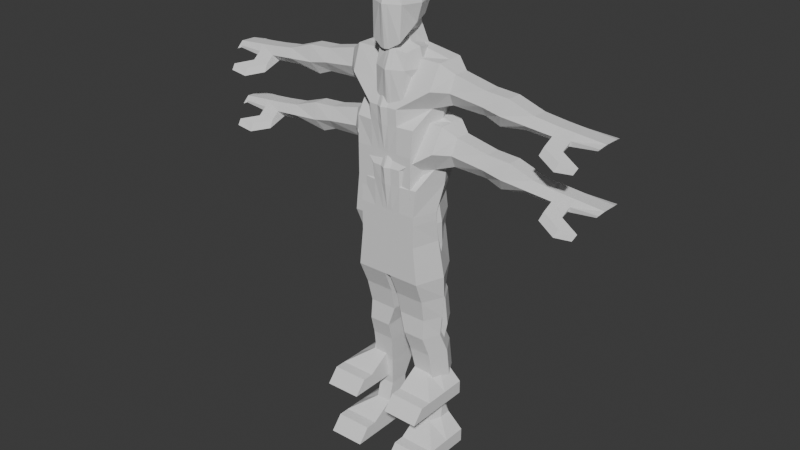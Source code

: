# Source: human_body.blend  (saved by Blender 4.1.24; exported with 4.5.12 LTS)
import bpy
from mathutils import Matrix  # noqa: F401  (used for matrix-valued properties, if any)

bpy.ops.wm.read_factory_settings(use_empty=True)
scene = bpy.context.scene
scene.name = 'Scene'

# ---- collections
col_collection = bpy.data.collections.new('Collection'); scene.collection.children.link(col_collection)

# ---- world
world_world = bpy.data.worlds.new('World'); scene.world = world_world
world_world.use_nodes = True; world_world.node_tree.nodes.clear()
_N = world_world.node_tree.nodes; _L = world_world.node_tree.links
n0 = _N.new('ShaderNodeOutputWorld'); n0.name = 'World Output'; n0.location = (300, 300)
n1 = _N.new('ShaderNodeBackground'); n1.name = 'Background'; n1.location = (10, 300)
n1.inputs[0].default_value = (0.05088, 0.05088, 0.05088, 1.0)
_L.new(n1.outputs[0], n0.inputs[0])
n0.is_active_output = True
world_world.color = (0.05088, 0.05088, 0.05088)
world_world.use_sun_shadow = False
world_world.sun_shadow_jitter_overblur = 0.0

# ---- meshes
me_cube_004 = bpy.data.meshes.new('Cube.004')
me_cube_004.from_pydata([(0.03941, 0.0, 0.5405), (0.06068, 0.0, 0.8224), (-0.2435, 0.0, 0.3862), (-0.2124, 0.0, 0.8224), (-0.07586, 0.0, 0.8603), (-0.2689, 0.0, 0.6859), (0.1172, 0.0, 0.6859), (0.06068, 0.0, 0.5494), (-0.2237, 0.0, 0.3988), (-0.2022, 0.09168, 0.4395), (-0.1873, 0.1115, 0.7974), (0.01816, 0.09402, 0.5619), (0.03562, 0.1115, 0.7974), (0.06068, 0.1365, 0.6859), (-0.07364, 0.1141, 0.5427), (-0.07586, 0.1365, 0.8224), (-0.2124, 0.1194, 0.6859), (-0.07586, 0.1775, 0.6859), (0.05375, 0.0308, 0.8155), (-0.2176, 0.02341, 0.3986), (0.03284, 0.02809, 0.5474), (-0.2055, 0.0308, 0.8155), (-0.07586, 0.03773, 0.8499), (-0.2533, 0.033, 0.6859), (0.1016, 0.03773, 0.6859), (-0.07586, 0.1365, 0.5494), (0.03562, 0.1115, 0.5744), (-0.2365, 0.0308, 0.3877), (-0.2184, 0.1115, 0.4361), (0.05375, 0.0308, 0.5563), (0.1641, 0.1934, -0.5537), (-0.05034, 0.434, 0.2559), (-0.2511, 0.2271, -0.5537), (0.06944, 0.434, 0.2512), (-0.2511, -2.043e-08, -0.3225), (-0.09701, -2.043e-08, 0.3225), (0.1146, -2.043e-08, -0.3225), (0.09242, -2.043e-08, 0.3729), (-0.03419, 0.4077, 0.03622), (0.07474, 0.4077, 0.03622), (0.1983, -2.043e-08, -1.538e-07), (-0.2885, -2.043e-08, -1.538e-07), (0.1146, 0.1934, -0.3225), (-0.2511, 0.2271, -0.3225), (0.09242, 0.03653, 0.3729), (0.1641, -2.043e-08, -0.5537), (-0.2511, -2.043e-08, -0.5537), (-0.2511, 0.03877, -0.3225), (-0.2511, -2.043e-08, -0.8376), (0.1862, -2.043e-08, -0.8376), (0.1862, 0.2156, -0.8376), (-0.2511, 0.2577, -0.8376), (0.1146, 0.03877, -0.3225), (-0.09701, 0.04614, 0.3225), (-0.2382, 0.237, -0.1259), (0.2106, 0.2019, -0.1259), (0.1656, -2.043e-08, -0.1259), (-0.2739, -2.043e-08, -0.1259), (0.1146, 0.1934, -0.3858), (0.1146, -2.043e-08, -0.3858), (-0.2511, -2.043e-08, -0.3858), (-0.2511, 0.2271, -0.3858), (0.2189, 0.04156, -1.538e-07), (-0.2679, 0.04156, -1.538e-07), (0.1862, 0.02225, -0.8376), (-0.2511, 0.02225, -0.8376), (0.1641, 0.03877, -0.5537), (-0.2511, 0.03877, -0.5537), (-0.2613, 0.04047, -0.1259), (0.1782, 0.04047, -0.1259), (-0.2511, 0.03877, -0.3858), (0.1146, 0.03877, -0.3858), (0.1146, 0.2036, -1.184), (-0.1429, 0.2414, -1.184), (0.1146, 0.02959, -1.184), (-0.1429, 0.02959, -1.184), (-0.1796, 0.2516, -1.011), (-0.1796, 0.02592, -1.011), (0.155, 0.02592, -1.011), (0.155, 0.2113, -1.011), (0.188, 0.2316, -1.492), (-0.1007, 0.2627, -1.492), (0.188, 0.0883, -1.492), (-0.1007, 0.0883, -1.492), (0.1201, 0.07546, -1.338), (0.1201, 0.2142, -1.338), (-0.1539, 0.2443, -1.338), (-0.1539, 0.07546, -1.338), (0.1146, 0.2344, -1.947), (-0.0383, 0.2554, -1.947), (0.1146, 0.1378, -1.947), (-0.0383, 0.1378, -1.947), (-0.06215, 0.1167, -1.719), (0.2045, 0.1167, -1.719), (0.2045, 0.2446, -1.719), (-0.06215, 0.2724, -1.719), (0.1146, 0.2935, -2.095), (-0.07683, 0.2554, -2.095), (0.1146, 0.1378, -2.095), (-0.07683, 0.1378, -2.095), (0.1146, 0.4182, -2.31), (-0.2511, 0.4182, -2.31), (0.1146, 0.1378, -2.306), (-0.2511, 0.1378, -2.306), (-0.2511, 0.1378, -2.201), (0.1146, 0.1378, -2.201), (0.1146, 0.4182, -2.205), (-0.2511, 0.4182, -2.205), (-0.4272, 0.4182, -2.31), (-0.4272, 0.1378, -2.306), (-0.3373, 0.1378, -2.201), (-0.3373, 0.4182, -2.205), (-0.06215, 0.1167, -1.719), (-0.06215, 0.3228, -1.719), (-0.09701, 0.3427, 0.3225), (0.1146, 0.3427, 0.3225), (-0.09539, 0.2837, -1.538e-07), (0.08055, 0.2758, -1.538e-07), (-0.05068, 0.6757, 0.2038), (0.0691, 0.6757, 0.1991), (-0.03453, 0.6705, 0.02906), (0.0744, 0.6705, 0.02906), (-0.05074, 0.851, 0.1922), (0.06903, 0.851, 0.1875), (-0.0346, 0.7824, -0.01421), (0.07433, 0.7824, -0.01421), (-0.05146, 1.045, 0.1268), (0.06831, 1.045, 0.1221), (-0.03532, 0.9821, 0.01281), (0.07361, 0.9821, 0.01281), (-0.05233, 1.216, 0.106), (0.06745, 1.216, 0.1013), (-0.03218, 1.19, -0.002675), (0.01259, 1.149, 0.00035), (-0.08928, 1.322, 0.01444), (0.1039, 1.322, 0.01444), (-0.05269, 1.349, 0.09459), (0.06709, 1.349, 0.0899), (-0.05324, 1.557, 0.07683), (0.06653, 1.557, 0.07214), (-0.09492, 1.527, 0.04106), (0.102, 1.527, 0.04106), (-0.05324, 1.557, 0.07683), (0.06653, 1.557, 0.07214), (-0.1319, 1.527, 0.04106), (0.1757, 1.527, 0.04106), (-0.18, 0.3242, 0.1467), (0.1914, 0.3242, 0.1467), (0.1602, -2.043e-08, 0.1467), (-0.2014, -2.043e-08, 0.1467), (0.1715, 0.04364, 0.1467), (-0.1902, 0.04364, 0.1467), (-0.09324, 0.4197, 0.1361), (0.1289, 0.4197, 0.134), (-0.09358, 0.6729, 0.1085), (0.1286, 0.6729, 0.1064), (-0.09365, 0.8136, 0.07966), (0.1285, 0.8136, 0.07752), (-0.09437, 1.011, 0.06464), (0.1278, 1.011, 0.0625), (-0.08944, 1.202, 0.04675), (0.1274, 1.11, 0.05318), (-0.09615, 1.541, 0.05732), (0.126, 1.541, 0.05519), (-0.09615, 1.541, 0.05732), (0.126, 1.541, 0.05519), (-0.0898, 1.334, 0.05088), (0.1266, 1.334, 0.04875), (-0.1586, 1.193, -0.0005087), (-0.1944, 1.181, -0.04993), (-0.1948, 1.313, -0.03282), (-0.159, 1.326, 0.00363), (-0.2194, 1.341, -0.04569), (-0.2552, 1.329, -0.09511), (-0.2556, 1.462, -0.078), (-0.2198, 1.474, -0.04155), (-0.09701, 0.1252, 0.3225), (0.1146, 0.1052, -0.3225), (-0.2629, 0.1128, -1.538e-07), (0.1862, 0.1053, -0.8376), (-0.2511, 0.1053, -0.8376), (0.2287, 0.1128, -1.538e-07), (0.09242, 0.09915, 0.3729), (-0.2511, 0.1052, -0.3225), (0.1641, 0.1052, -0.5537), (-0.2532, 0.1098, -0.1259), (0.1146, 0.1052, -0.3858), (-0.2511, 0.1052, -0.5537), (0.1921, 0.1098, -0.1259), (-0.2511, 0.1052, -0.3858), (0.1146, 0.1044, -1.184), (-0.1429, 0.1044, -1.184), (0.155, 0.1056, -1.011), (-0.1796, 0.1056, -1.011), (0.188, 0.1499, -1.492), (-0.1007, 0.1499, -1.492), (-0.1539, 0.1351, -1.338), (0.1201, 0.1351, -1.338), (0.1146, 0.1793, -1.947), (-0.0383, 0.1793, -1.947), (-0.06215, 0.1717, -1.719), (0.2045, 0.1717, -1.719), (0.1146, 0.1793, -2.095), (-0.07683, 0.1793, -2.095), (0.1146, 0.2126, -2.307), (-0.2511, 0.2126, -2.307), (-0.2511, 0.2126, -2.202), (0.1146, 0.2126, -2.202), (-0.4272, 0.2126, -2.307), (-0.3373, 0.2126, -2.202), (0.1768, 0.1185, 0.1467), (-0.1875, 0.1185, 0.1467), (0.0605, 0.00876, 0.4991), (0.0605, -2.043e-08, 0.4991), (-0.07573, -2.043e-08, 0.4766), (0.0605, 0.07138, 0.4991), (-0.07573, 0.00876, 0.4766), (-0.07573, 0.07138, 0.4766), (-0.06824, 0.288, -0.3225), (0.008806, 0.3427, 0.3225), (-0.04348, 0.288, -0.5537), (0.003086, 0.3088, -1.538e-07), (-0.03247, 0.3338, -0.8376), (-0.03247, -2.043e-08, -0.8376), (-0.0001396, 0.3006, -0.1259), (-0.06824, 0.288, -0.3858), (-0.03247, 0.02225, -0.8376), (-0.01413, 0.31, -1.184), (-0.01413, 0.02959, -1.184), (-0.01229, 0.3247, -1.011), (-0.01229, 0.02592, -1.011), (0.04366, 0.3192, -1.492), (0.04366, 0.0883, -1.492), (-0.01688, 0.07546, -1.338), (-0.01688, 0.299, -1.338), (0.03816, 0.2935, -1.947), (0.03816, 0.1378, -1.947), (0.07118, 0.3228, -1.719), (0.07118, 0.1167, -1.719), (0.0189, 0.2935, -2.095), (0.0189, 0.1378, -2.095), (-0.06824, 0.4182, -2.31), (-0.06824, 0.1378, -2.306), (-0.06824, 0.4182, -2.205), (-0.06824, 0.1378, -2.201), (0.009552, 0.434, 0.2535), (0.02478, 0.4077, 0.03622), (0.009212, 0.6757, 0.2014), (0.02444, 0.6705, 0.02906), (0.009143, 0.851, 0.1899), (0.02437, 0.7824, -0.01421), (0.008424, 1.045, 0.1244), (0.02365, 0.9821, 0.01281), (0.007558, 1.216, 0.1037), (0.02568, 1.19, -0.002675), (0.006645, 1.557, 0.07448), (0.02187, 1.527, 0.04106), (0.006645, 1.557, 0.07448), (0.02187, 1.527, 0.04106), (0.02532, 1.322, 0.01444), (0.007201, 1.349, 0.09225), (0.01495, 1.541, 0.05626), (-0.06824, 0.2126, -2.307), (0.008648, 0.09915, 0.3729), (0.008047, 0.07138, 0.4833), (0.0608, -2.043e-08, 0.4584)], [(113, 112)], [(24, 13, 12, 18), (17, 16, 10, 15), (22, 21, 3, 4), (18, 22, 4, 1), (27, 2, 5, 23), (23, 5, 3, 21), (25, 28, 16, 17), (26, 25, 17, 13), (13, 17, 15, 12), (29, 26, 13, 24), (7, 29, 24, 6), (16, 23, 21, 10), (28, 27, 23, 16), (12, 15, 22, 18), (15, 10, 21, 22), (6, 24, 18, 1), (14, 25, 26, 11), (19, 27, 28, 9), (20, 29, 7, 0), (9, 28, 25, 14), (8, 2, 27, 19), (11, 26, 29, 20), (211, 176, 114, 146), (153, 39, 121, 155), (150, 44, 37, 148), (263, 176, 217, 264), (71, 59, 45, 66), (69, 62, 40, 56), (224, 221, 117, 55), (185, 178, 116, 54), (225, 58, 30, 220), (187, 32, 51, 180), (66, 45, 49, 64), (220, 30, 50, 222), (177, 188, 69, 52), (34, 47, 70, 60), (193, 76, 73, 191), (177, 52, 71, 186), (60, 70, 67, 46), (189, 61, 32, 187), (183, 185, 54, 43), (218, 224, 55, 42), (52, 69, 56, 36), (183, 43, 61, 189), (218, 42, 58, 225), (52, 36, 59, 71), (34, 57, 68, 47), (223, 48, 65, 226), (184, 66, 64, 179), (46, 67, 65, 48), (57, 41, 63, 68), (188, 181, 62, 69), (186, 71, 66, 184), (53, 35, 214, 216), (210, 182, 44, 150), (149, 35, 53, 151), (197, 84, 82, 194), (192, 78, 74, 190), (230, 77, 75, 228), (229, 79, 72, 227), (222, 50, 79, 229), (226, 65, 77, 230), (179, 64, 78, 192), (180, 51, 76, 193), (238, 92, 91, 236), (196, 86, 81, 195), (234, 85, 80, 231), (233, 87, 83, 232), (228, 75, 87, 233), (227, 72, 85, 234), (191, 73, 86, 196), (190, 74, 84, 197), (236, 91, 99, 240), (201, 93, 90, 198), (200, 95, 89, 199), (237, 94, 88, 235), (231, 80, 94, 237), (195, 81, 95, 200), (194, 82, 93, 201), (232, 83, 92, 238), (244, 104, 103, 242), (198, 90, 98, 202), (199, 89, 97, 203), (235, 88, 96, 239), (262, 205, 101, 241), (207, 105, 102, 204), (103, 104, 110, 109), (243, 106, 100, 241), (239, 96, 106, 243), (203, 97, 107, 206), (202, 98, 105, 207), (240, 99, 104, 244), (209, 111, 108, 208), (205, 103, 109, 208), (206, 107, 111, 209), (107, 101, 108, 111), (245, 31, 114, 219), (152, 38, 116, 146), (153, 33, 115, 147), (246, 39, 117, 221), (248, 120, 124, 250), (245, 33, 119, 247), (246, 38, 120, 248), (152, 31, 118, 154), (156, 122, 126, 158), (154, 118, 122, 156), (155, 121, 125, 157), (247, 119, 123, 249), (159, 129, 133, 161), (157, 125, 129, 159), (249, 123, 127, 251), (250, 124, 128, 252), (254, 132, 134, 259), (251, 127, 131, 253), (252, 128, 132, 254), (158, 126, 130, 160), (260, 137, 139, 255), (167, 135, 141, 163), (166, 136, 138, 162), (259, 134, 140, 256), (163, 141, 145, 165), (261, 257, 143, 165), (255, 139, 143, 257), (256, 140, 144, 258), (162, 138, 142, 164), (160, 130, 136, 166), (161, 133, 135, 167), (253, 131, 137, 260), (131, 161, 167, 137), (132, 160, 168, 169), (140, 162, 164, 144), (258, 261, 165, 145), (139, 163, 165, 143), (134, 166, 162, 140), (137, 167, 163, 139), (128, 158, 160, 132), (123, 157, 159, 127), (127, 159, 161, 131), (119, 155, 157, 123), (120, 154, 156, 124), (124, 156, 158, 128), (38, 152, 154, 120), (39, 153, 147, 117), (31, 152, 146, 114), (41, 149, 151, 63), (181, 210, 150, 62), (62, 150, 148, 40), (33, 153, 155, 119), (178, 211, 146, 116), (170, 169, 173, 174), (134, 132, 169, 170), (160, 166, 171, 168), (166, 134, 170, 171), (173, 172, 175, 174), (171, 170, 174, 175), (169, 168, 172, 173), (168, 171, 175, 172), (63, 151, 211, 178), (117, 147, 210, 181), (104, 206, 209, 110), (101, 205, 208, 108), (110, 209, 208, 109), (96, 202, 207, 106), (99, 203, 206, 104), (106, 207, 204, 100), (242, 103, 205, 262), (91, 199, 203, 99), (88, 198, 202, 96), (80, 194, 201, 94), (83, 195, 200, 92), (92, 200, 199, 91), (94, 201, 198, 88), (72, 190, 197, 85), (75, 191, 196, 87), (87, 196, 195, 83), (65, 180, 193, 77), (50, 179, 192, 79), (79, 192, 190, 72), (85, 197, 194, 80), (147, 115, 182, 210), (219, 114, 176, 263), (58, 186, 184, 30), (55, 117, 181, 188), (30, 184, 179, 50), (47, 183, 189, 70), (47, 68, 185, 183), (70, 189, 187, 67), (42, 177, 186, 58), (77, 193, 191, 75), (42, 55, 188, 177), (67, 187, 180, 65), (68, 63, 178, 185), (151, 53, 176, 211), (37, 44, 212, 213, 265), (176, 53, 216, 217), (44, 182, 215, 212), (115, 219, 263, 182), (102, 242, 262, 204), (144, 164, 261, 258), (130, 253, 260, 136), (141, 256, 258, 145), (138, 255, 257, 142), (164, 142, 257, 261), (135, 259, 256, 141), (136, 260, 255, 138), (129, 252, 254, 133), (126, 251, 253, 130), (133, 254, 259, 135), (125, 250, 252, 129), (122, 249, 251, 126), (118, 247, 249, 122), (39, 246, 248, 121), (31, 245, 247, 118), (121, 248, 250, 125), (38, 246, 221, 116), (33, 245, 219, 115), (98, 240, 244, 105), (97, 239, 243, 107), (107, 243, 241, 101), (204, 262, 241, 100), (89, 235, 239, 97), (105, 244, 242, 102), (82, 232, 238, 93), (81, 231, 237, 95), (95, 237, 235, 89), (90, 236, 240, 98), (73, 227, 234, 86), (74, 228, 233, 84), (84, 233, 232, 82), (86, 234, 231, 81), (93, 238, 236, 90), (64, 226, 230, 78), (51, 222, 229, 76), (76, 229, 227, 73), (78, 230, 228, 74), (49, 223, 226, 64), (43, 218, 225, 61), (43, 54, 224, 218), (32, 220, 222, 51), (61, 225, 220, 32), (54, 116, 221, 224), (182, 263, 264, 215), (19, 216, 214, 8), (9, 217, 216, 19), (14, 264, 217, 9), (11, 215, 264, 14), (20, 212, 215, 11), (0, 213, 212, 20)])
_uv = me_cube_004.uv_layers.new(name='UVMap')
_uv.uv.foreach_set('vector', [0.4838, 0.6082, 0.5192, 0.6072, 0.5197, 0.6395, 0.5008, 0.6597, 0.5455, 0.6095, 0.575, 0.6164, 0.5594, 0.6468, 0.5393, 0.6442, 0.5336, 0.676, 0.5701, 0.6725, 0.5755, 0.6856, 0.5305, 0.6925, 0.5008, 0.6597, 0.5336, 0.676, 0.5305, 0.6925, 0.4911, 0.67, 0.6271, 0.5301, 0.6382, 0.5263, 0.6198, 0.6377, 0.6068, 0.6312, 0.6068, 0.6312, 0.6198, 0.6377, 0.5755, 0.6856, 0.5701, 0.6725, 0.5537, 0.5598, 0.6015, 0.5427, 0.575, 0.6164, 0.5455, 0.6095, 0.5219, 0.5659, 0.5537, 0.5598, 0.5455, 0.6095, 0.5192, 0.6072, 0.5192, 0.6072, 0.5455, 0.6095, 0.5393, 0.6442, 0.5197, 0.6395, 0.4897, 0.5493, 0.5219, 0.5659, 0.5192, 0.6072, 0.4838, 0.6082, 0.4772, 0.545, 0.4897, 0.5493, 0.4838, 0.6082, 0.467, 0.6099, 0.575, 0.6164, 0.6068, 0.6312, 0.5701, 0.6725, 0.5594, 0.6468, 0.6015, 0.5427, 0.6271, 0.5301, 0.6068, 0.6312, 0.575, 0.6164, 0.5197, 0.6395, 0.5393, 0.6442, 0.5336, 0.676, 0.5008, 0.6597, 0.5393, 0.6442, 0.5594, 0.6468, 0.5701, 0.6725, 0.5336, 0.676, 0.467, 0.6099, 0.4838, 0.6082, 0.5008, 0.6597, 0.4911, 0.67, 0.5513, 0.5506, 0.5537, 0.5598, 0.5219, 0.5659, 0.5202, 0.5558, 0.6254, 0.5244, 0.6271, 0.5301, 0.6015, 0.5427, 0.6004, 0.5357, 0.4911, 0.5424, 0.4897, 0.5493, 0.4772, 0.545, 0.4795, 0.5385, 0.6004, 0.5357, 0.6015, 0.5427, 0.5537, 0.5598, 0.5513, 0.5506, 0.6336, 0.5195, 0.6382, 0.5263, 0.6271, 0.5301, 0.6254, 0.5244, 0.5202, 0.5558, 0.5219, 0.5659, 0.4897, 0.5493, 0.4911, 0.5424, 0.05409, 0.6128, 0.05185, 0.539, 0.1317, 0.5322, 0.1311, 0.6043, 0.3673, 0.4857, 0.3126, 0.5344, 0.2977, 0.3965, 0.3088, 0.3963, 0.02781, 0.3934, 0.01384, 0.4853, 0.0001767, 0.4837, 0.01119, 0.3922, 0.5249, 0.4559, 0.5353, 0.4347, 0.5653, 0.51, 0.5305, 0.5109, 0.04499, 0.1816, 0.03051, 0.1806, 0.03418, 0.1126, 0.04865, 0.1134, 0.03509, 0.2852, 0.03252, 0.3347, 0.01643, 0.3334, 0.01998, 0.2833, 0.1518, 0.2942, 0.1499, 0.3451, 0.1269, 0.3438, 0.09203, 0.2927, 0.05309, 0.7227, 0.05148, 0.6742, 0.1249, 0.6655, 0.09794, 0.7196, 0.1635, 0.1904, 0.1046, 0.1855, 0.1062, 0.1162, 0.1666, 0.1244, 0.06635, 0.8867, 0.111, 0.8826, 0.1306, 0.9922, 0.07561, 0.9966, 0.04865, 0.1134, 0.03418, 0.1126, 0.04042, 0.0001767, 0.0487, 0.0006364, 0.1666, 0.1244, 0.1062, 0.1162, 0.121, 0.004814, 0.1894, 0.01346, 0.06804, 0.209, 0.06036, 0.2882, 0.03509, 0.2852, 0.04298, 0.2067, 0.01999, 0.8011, 0.03398, 0.7998, 0.03619, 0.8241, 0.02215, 0.8254, 0.7113, 0.2739, 0.6505, 0.2793, 0.6736, 0.2352, 0.6876, 0.2326, 0.06804, 0.209, 0.04298, 0.2067, 0.04499, 0.1816, 0.07012, 0.1834, 0.02215, 0.8254, 0.03619, 0.8241, 0.04217, 0.8889, 0.02808, 0.8901, 0.06023, 0.8219, 0.1042, 0.8175, 0.111, 0.8826, 0.06635, 0.8867, 0.05792, 0.7976, 0.05309, 0.7227, 0.09794, 0.7196, 0.1016, 0.7934, 0.1619, 0.2152, 0.1518, 0.2942, 0.09203, 0.2927, 0.1022, 0.2122, 0.04298, 0.2067, 0.03509, 0.2852, 0.01998, 0.2833, 0.02859, 0.2054, 0.05792, 0.7976, 0.1016, 0.7934, 0.1042, 0.8175, 0.06023, 0.8219, 0.1619, 0.2152, 0.1022, 0.2122, 0.1046, 0.1855, 0.1635, 0.1904, 0.04298, 0.2067, 0.02859, 0.2054, 0.03051, 0.1806, 0.04499, 0.1816, 0.01999, 0.8011, 0.01317, 0.7256, 0.02811, 0.7245, 0.03398, 0.7998, 0.8893, 0.1746, 0.8893, 0.3518, 0.862, 0.3517, 0.8632, 0.1813, 0.07344, 0.1147, 0.04865, 0.1134, 0.0487, 0.0006364, 0.07962, 0.002367, 0.02808, 0.8901, 0.04217, 0.8889, 0.04542, 0.9991, 0.03733, 0.9998, 0.01317, 0.7256, 0.008884, 0.6764, 0.02509, 0.6751, 0.02811, 0.7245, 0.06036, 0.2882, 0.05818, 0.3366, 0.03252, 0.3347, 0.03509, 0.2852, 0.07012, 0.1834, 0.04499, 0.1816, 0.04865, 0.1134, 0.07344, 0.1147, 0.5545, 0.4316, 0.5702, 0.4258, 0.5926, 0.4846, 0.5897, 0.4867, 0.05633, 0.396, 0.03723, 0.4882, 0.01384, 0.4853, 0.02781, 0.3934, 0.009321, 0.6148, 0.006287, 0.5414, 0.02329, 0.5407, 0.02565, 0.6136, 0.6799, 0.2202, 0.6812, 0.2205, 0.6799, 0.2225, 0.6798, 0.2225, 0.6843, 0.1662, 0.7119, 0.1732, 0.6889, 0.2122, 0.6818, 0.2103, 0.7342, 0.2091, 0.7341, 0.2526, 0.6929, 0.2275, 0.6923, 0.2195, 0.6187, 0.232, 0.6476, 0.1769, 0.6715, 0.2123, 0.6682, 0.2254, 0.467, 0.272, 0.5501, 0.04784, 0.6476, 0.1769, 0.6187, 0.232, 0.8632, 0.1813, 0.862, 0.3517, 0.7341, 0.2526, 0.7342, 0.2091, 0.6868, 0.0001767, 0.7829, 0.03532, 0.7119, 0.1732, 0.6843, 0.1662, 0.7912, 0.4207, 0.6035, 0.4254, 0.6505, 0.2793, 0.7113, 0.2739, 0.6798, 0.2228, 0.6798, 0.2228, 0.6798, 0.2228, 0.6798, 0.2228, 0.6813, 0.2252, 0.6789, 0.2251, 0.6796, 0.2232, 0.68, 0.2232, 0.6773, 0.2235, 0.6783, 0.2209, 0.6796, 0.2226, 0.6795, 0.2229, 0.6825, 0.2223, 0.6822, 0.2244, 0.6802, 0.2231, 0.6801, 0.2227, 0.6923, 0.2195, 0.6929, 0.2275, 0.6822, 0.2244, 0.6825, 0.2223, 0.6682, 0.2254, 0.6715, 0.2123, 0.6783, 0.2209, 0.6773, 0.2235, 0.6876, 0.2326, 0.6736, 0.2352, 0.6789, 0.2251, 0.6813, 0.2252, 0.6818, 0.2103, 0.6889, 0.2122, 0.6812, 0.2205, 0.6799, 0.2202, 0.6798, 0.2228, 0.6798, 0.2228, 0.6797, 0.2228, 0.6797, 0.2228, 0.6798, 0.2228, 0.6798, 0.2228, 0.6798, 0.2228, 0.6798, 0.2228, 0.6798, 0.2228, 0.6798, 0.2228, 0.6798, 0.2228, 0.6798, 0.2228, 0.6798, 0.2228, 0.6798, 0.2228, 0.6798, 0.2228, 0.6798, 0.2228, 0.6795, 0.2229, 0.6796, 0.2226, 0.6798, 0.2228, 0.6798, 0.2228, 0.68, 0.2232, 0.6796, 0.2232, 0.6798, 0.2228, 0.6798, 0.2228, 0.6798, 0.2225, 0.6799, 0.2225, 0.6798, 0.2228, 0.6798, 0.2228, 0.6801, 0.2227, 0.6802, 0.2231, 0.6798, 0.2228, 0.6798, 0.2228, 0.7691, 0.5526, 0.7715, 0.546, 0.7721, 0.5458, 0.7724, 0.552, 0.6798, 0.2228, 0.6798, 0.2228, 0.6797, 0.2228, 0.6798, 0.2228, 0.6798, 0.2228, 0.6798, 0.2228, 0.6797, 0.2228, 0.6797, 0.2228, 0.6798, 0.2228, 0.6798, 0.2228, 0.6798, 0.2228, 0.6797, 0.2228, 0.7742, 0.5528, 0.7737, 0.5448, 0.7769, 0.5484, 0.7782, 0.5559, 0.7731, 0.5659, 0.7696, 0.56, 0.773, 0.5576, 0.7748, 0.5601, 0.7721, 0.5458, 0.7715, 0.546, 0.773, 0.542, 0.7726, 0.5377, 0.7845, 0.5593, 0.7821, 0.574, 0.7786, 0.5612, 0.7782, 0.5559, 0.8031, 0.4258, 0.8806, 0.4803, 0.7821, 0.574, 0.7845, 0.5593, 0.6385, 0.53, 0.7002, 0.4258, 0.7799, 0.5478, 0.7745, 0.5434, 0.8483, 0.6583, 0.7921, 0.6741, 0.7696, 0.56, 0.7731, 0.5659, 0.6956, 0.6763, 0.647, 0.5769, 0.7715, 0.546, 0.7691, 0.5526, 0.7741, 0.5405, 0.7768, 0.5437, 0.7757, 0.542, 0.7711, 0.5312, 0.7737, 0.5448, 0.7721, 0.5458, 0.7726, 0.5377, 0.7711, 0.5312, 0.7745, 0.5434, 0.7799, 0.5478, 0.7768, 0.5437, 0.7741, 0.5405, 0.7799, 0.5478, 0.7769, 0.5484, 0.7757, 0.542, 0.7768, 0.5437, 0.3318, 0.4143, 0.3028, 0.4096, 0.288, 0.3276, 0.3536, 0.3303, 0.2695, 0.4504, 0.2881, 0.5155, 0.1898, 0.588, 0.1898, 0.4333, 0.3673, 0.4857, 0.3598, 0.4242, 0.4197, 0.3524, 0.4666, 0.5195, 0.3024, 0.5292, 0.3126, 0.5344, 0.3472, 0.7268, 0.2595, 0.6413, 0.3056, 0.3952, 0.312, 0.3945, 0.3119, 0.3681, 0.3041, 0.3696, 0.3318, 0.4143, 0.3598, 0.4242, 0.3159, 0.3907, 0.3102, 0.3904, 0.3024, 0.5292, 0.2881, 0.5155, 0.312, 0.3945, 0.3056, 0.3952, 0.2695, 0.4504, 0.3028, 0.4096, 0.3042, 0.3916, 0.3057, 0.3928, 0.3052, 0.3608, 0.2953, 0.3579, 0.2916, 0.2963, 0.2997, 0.3056, 0.3057, 0.3928, 0.3042, 0.3916, 0.2953, 0.3579, 0.3052, 0.3608, 0.3088, 0.3963, 0.2977, 0.3965, 0.2951, 0.3699, 0.3011, 0.3619, 0.3102, 0.3904, 0.3159, 0.3907, 0.3116, 0.3554, 0.3035, 0.3565, 0.2933, 0.3052, 0.2905, 0.3152, 0.2759, 0.2531, 0.2893, 0.2713, 0.3011, 0.3619, 0.2951, 0.3699, 0.2905, 0.3152, 0.2933, 0.3052, 0.3035, 0.3565, 0.3116, 0.3554, 0.3026, 0.2946, 0.2969, 0.2948, 0.3041, 0.3696, 0.3119, 0.3681, 0.3053, 0.3145, 0.298, 0.3151, 0.2906, 0.2295, 0.2935, 0.2254, 0.2823, 0.1986, 0.2886, 0.1906, 0.2969, 0.2948, 0.3026, 0.2946, 0.2884, 0.23, 0.2856, 0.2288, 0.298, 0.3151, 0.3053, 0.3145, 0.2935, 0.2254, 0.2906, 0.2295, 0.2997, 0.3056, 0.2916, 0.2963, 0.2825, 0.2281, 0.2887, 0.2271, 0.2826, 0.183, 0.2857, 0.1797, 0.2624, 0.02295, 0.2596, 0.045, 0.2787, 0.1848, 0.2874, 0.1899, 0.2739, 0.05869, 0.2657, 0.04614, 0.2838, 0.196, 0.2797, 0.1872, 0.2607, 0.06027, 0.2632, 0.07562, 0.2886, 0.1906, 0.2823, 0.1986, 0.2549, 0.08371, 0.2693, 0.06773, 0.2657, 0.04614, 0.2739, 0.05869, 0.271, 0.04521, 0.2728, 0.04312, 0.2651, 0.04428, 0.2535, 0.04335, 0.2604, 0.0001767, 0.2728, 0.04312, 0.2596, 0.045, 0.2624, 0.02295, 0.2604, 0.0001767, 0.2535, 0.04335, 0.2693, 0.06773, 0.2549, 0.08371, 0.2594, 0.08779, 0.27, 0.05751, 0.2632, 0.07562, 0.2607, 0.06027, 0.2566, 0.06079, 0.2604, 0.07576, 0.2887, 0.2271, 0.2825, 0.2281, 0.2797, 0.1872, 0.2838, 0.196, 0.2893, 0.2713, 0.2759, 0.2531, 0.2874, 0.1899, 0.2787, 0.1848, 0.2856, 0.2288, 0.2884, 0.23, 0.2857, 0.1797, 0.2826, 0.183, 0.2884, 0.23, 0.2893, 0.2713, 0.2787, 0.1848, 0.2857, 0.1797, 0.2935, 0.2254, 0.2887, 0.2271, 0.2889, 0.2202, 0.2872, 0.2178, 0.2549, 0.08371, 0.2632, 0.07562, 0.2604, 0.07576, 0.2594, 0.08779, 0.27, 0.05751, 0.2651, 0.04428, 0.2728, 0.04312, 0.271, 0.04521, 0.2624, 0.02295, 0.2657, 0.04614, 0.2728, 0.04312, 0.2604, 0.0001767, 0.2823, 0.1986, 0.2838, 0.196, 0.2632, 0.07562, 0.2549, 0.08371, 0.2857, 0.1797, 0.2787, 0.1848, 0.2657, 0.04614, 0.2624, 0.02295, 0.3053, 0.3145, 0.2997, 0.3056, 0.2887, 0.2271, 0.2935, 0.2254, 0.3116, 0.3554, 0.3011, 0.3619, 0.2933, 0.3052, 0.3026, 0.2946, 0.3026, 0.2946, 0.2933, 0.3052, 0.2893, 0.2713, 0.2884, 0.23, 0.3159, 0.3907, 0.3088, 0.3963, 0.3011, 0.3619, 0.3116, 0.3554, 0.312, 0.3945, 0.3057, 0.3928, 0.3052, 0.3608, 0.3119, 0.3681, 0.3119, 0.3681, 0.3052, 0.3608, 0.2997, 0.3056, 0.3053, 0.3145, 0.2881, 0.5155, 0.2695, 0.4504, 0.3057, 0.3928, 0.312, 0.3945, 0.3126, 0.5344, 0.3673, 0.4857, 0.4666, 0.5195, 0.3472, 0.7268, 0.3028, 0.4096, 0.2695, 0.4504, 0.1898, 0.4333, 0.288, 0.3276, 0.008884, 0.6764, 0.009321, 0.6148, 0.02565, 0.6136, 0.02509, 0.6751, 0.05818, 0.3366, 0.05633, 0.396, 0.02781, 0.3934, 0.03252, 0.3347, 0.03252, 0.3347, 0.02781, 0.3934, 0.01119, 0.3922, 0.01643, 0.3334, 0.3598, 0.4242, 0.3673, 0.4857, 0.3088, 0.3963, 0.3159, 0.3907, 0.05148, 0.6742, 0.05409, 0.6128, 0.1311, 0.6043, 0.1249, 0.6655, 0.2853, 0.2076, 0.2872, 0.2178, 0.2852, 0.2073, 0.2855, 0.2072, 0.2823, 0.1986, 0.2935, 0.2254, 0.2872, 0.2178, 0.2853, 0.2076, 0.2887, 0.2271, 0.2838, 0.196, 0.2857, 0.2054, 0.2889, 0.2202, 0.2838, 0.196, 0.2823, 0.1986, 0.2853, 0.2076, 0.2857, 0.2054, 0.2852, 0.2073, 0.2854, 0.2069, 0.2855, 0.2072, 0.2855, 0.2072, 0.2857, 0.2054, 0.2853, 0.2076, 0.2855, 0.2072, 0.2855, 0.2072, 0.2872, 0.2178, 0.2889, 0.2202, 0.2854, 0.2069, 0.2852, 0.2073, 0.2889, 0.2202, 0.2857, 0.2054, 0.2855, 0.2072, 0.2854, 0.2069, 0.02509, 0.6751, 0.02565, 0.6136, 0.05409, 0.6128, 0.05148, 0.6742, 0.1269, 0.3438, 0.1338, 0.4094, 0.05633, 0.396, 0.05818, 0.3366, 0.7715, 0.546, 0.7745, 0.5434, 0.7741, 0.5405, 0.773, 0.542, 0.7769, 0.5484, 0.7737, 0.5448, 0.7711, 0.5312, 0.7757, 0.542, 0.773, 0.542, 0.7741, 0.5405, 0.7711, 0.5312, 0.7726, 0.5377, 0.8806, 0.4803, 0.8483, 0.6583, 0.7731, 0.5659, 0.7821, 0.574, 0.647, 0.5769, 0.6385, 0.53, 0.7745, 0.5434, 0.7715, 0.546, 0.7821, 0.574, 0.7731, 0.5659, 0.7748, 0.5601, 0.7786, 0.5612, 0.7724, 0.552, 0.7721, 0.5458, 0.7737, 0.5448, 0.7742, 0.5528, 0.6798, 0.2228, 0.6798, 0.2228, 0.6797, 0.2228, 0.6797, 0.2228, 0.6798, 0.2228, 0.6798, 0.2228, 0.6798, 0.2228, 0.6798, 0.2228, 0.6796, 0.2226, 0.6798, 0.2225, 0.6798, 0.2228, 0.6798, 0.2228, 0.6802, 0.2231, 0.68, 0.2232, 0.6798, 0.2228, 0.6798, 0.2228, 0.6798, 0.2228, 0.6798, 0.2228, 0.6798, 0.2228, 0.6798, 0.2228, 0.6798, 0.2228, 0.6798, 0.2228, 0.6798, 0.2228, 0.6798, 0.2228, 0.6715, 0.2123, 0.6818, 0.2103, 0.6799, 0.2202, 0.6783, 0.2209, 0.6929, 0.2275, 0.6876, 0.2326, 0.6813, 0.2252, 0.6822, 0.2244, 0.6822, 0.2244, 0.6813, 0.2252, 0.68, 0.2232, 0.6802, 0.2231, 0.862, 0.3517, 0.7912, 0.4207, 0.7113, 0.2739, 0.7341, 0.2526, 0.5501, 0.04784, 0.6868, 0.0001767, 0.6843, 0.1662, 0.6476, 0.1769, 0.6476, 0.1769, 0.6843, 0.1662, 0.6818, 0.2103, 0.6715, 0.2123, 0.6783, 0.2209, 0.6799, 0.2202, 0.6798, 0.2225, 0.6796, 0.2226, 0.1338, 0.4094, 0.129, 0.481, 0.03723, 0.4882, 0.05633, 0.396, 0.1295, 0.5067, 0.1317, 0.5322, 0.05185, 0.539, 0.03762, 0.5085, 0.1046, 0.1855, 0.07012, 0.1834, 0.07344, 0.1147, 0.1062, 0.1162, 0.09203, 0.2927, 0.1269, 0.3438, 0.05818, 0.3366, 0.06036, 0.2882, 0.1062, 0.1162, 0.07344, 0.1147, 0.07962, 0.002367, 0.121, 0.004814, 0.03398, 0.7998, 0.05792, 0.7976, 0.06023, 0.8219, 0.03619, 0.8241, 0.03398, 0.7998, 0.02811, 0.7245, 0.05309, 0.7227, 0.05792, 0.7976, 0.03619, 0.8241, 0.06023, 0.8219, 0.06635, 0.8867, 0.04217, 0.8889, 0.1022, 0.2122, 0.06804, 0.209, 0.07012, 0.1834, 0.1046, 0.1855, 0.7341, 0.2526, 0.7113, 0.2739, 0.6876, 0.2326, 0.6929, 0.2275, 0.1022, 0.2122, 0.09203, 0.2927, 0.06036, 0.2882, 0.06804, 0.209, 0.04217, 0.8889, 0.06635, 0.8867, 0.07561, 0.9966, 0.04542, 0.9991, 0.02811, 0.7245, 0.02509, 0.6751, 0.05148, 0.6742, 0.05309, 0.7227, 0.02565, 0.6136, 0.02329, 0.5407, 0.05185, 0.539, 0.05409, 0.6128, 0.467, 0.4666, 0.4812, 0.4635, 0.4826, 0.5196, 0.479, 0.52, 0.4749, 0.503, 0.5353, 0.4347, 0.5545, 0.4316, 0.5897, 0.4867, 0.5653, 0.51, 0.4812, 0.4635, 0.5038, 0.4566, 0.5124, 0.5174, 0.4826, 0.5196, 0.129, 0.481, 0.1295, 0.5067, 0.03762, 0.5085, 0.03723, 0.4882, 0.773, 0.5576, 0.7724, 0.552, 0.7742, 0.5528, 0.7748, 0.5601, 0.2594, 0.08779, 0.2604, 0.07576, 0.2651, 0.04428, 0.27, 0.05751, 0.2825, 0.2281, 0.2856, 0.2288, 0.2826, 0.183, 0.2797, 0.1872, 0.2739, 0.05869, 0.2693, 0.06773, 0.27, 0.05751, 0.271, 0.04521, 0.2607, 0.06027, 0.2596, 0.045, 0.2535, 0.04335, 0.2566, 0.06079, 0.2604, 0.07576, 0.2566, 0.06079, 0.2535, 0.04335, 0.2651, 0.04428, 0.2874, 0.1899, 0.2886, 0.1906, 0.2693, 0.06773, 0.2739, 0.05869, 0.2797, 0.1872, 0.2826, 0.183, 0.2596, 0.045, 0.2607, 0.06027, 0.2905, 0.3152, 0.298, 0.3151, 0.2906, 0.2295, 0.2759, 0.2531, 0.2916, 0.2963, 0.2969, 0.2948, 0.2856, 0.2288, 0.2825, 0.2281, 0.2759, 0.2531, 0.2906, 0.2295, 0.2886, 0.1906, 0.2874, 0.1899, 0.2951, 0.3699, 0.3041, 0.3696, 0.298, 0.3151, 0.2905, 0.3152, 0.2953, 0.3579, 0.3035, 0.3565, 0.2969, 0.2948, 0.2916, 0.2963, 0.3042, 0.3916, 0.3102, 0.3904, 0.3035, 0.3565, 0.2953, 0.3579, 0.3126, 0.5344, 0.3024, 0.5292, 0.3056, 0.3952, 0.2977, 0.3965, 0.3028, 0.4096, 0.3318, 0.4143, 0.3102, 0.3904, 0.3042, 0.3916, 0.2977, 0.3965, 0.3056, 0.3952, 0.3041, 0.3696, 0.2951, 0.3699, 0.2881, 0.5155, 0.3024, 0.5292, 0.2595, 0.6413, 0.1898, 0.588, 0.3598, 0.4242, 0.3318, 0.4143, 0.3536, 0.3303, 0.4197, 0.3524, 0.7921, 0.6741, 0.6956, 0.6763, 0.7691, 0.5526, 0.7696, 0.56, 0.7002, 0.4258, 0.8031, 0.4258, 0.7845, 0.5593, 0.7799, 0.5478, 0.7799, 0.5478, 0.7845, 0.5593, 0.7782, 0.5559, 0.7769, 0.5484, 0.7748, 0.5601, 0.7742, 0.5528, 0.7782, 0.5559, 0.7786, 0.5612, 0.6798, 0.2228, 0.6798, 0.2228, 0.6797, 0.2228, 0.6797, 0.2228, 0.7696, 0.56, 0.7691, 0.5526, 0.7724, 0.552, 0.773, 0.5576, 0.6799, 0.2225, 0.6801, 0.2227, 0.6798, 0.2228, 0.6798, 0.2228, 0.6796, 0.2232, 0.6795, 0.2229, 0.6798, 0.2228, 0.6798, 0.2228, 0.6798, 0.2228, 0.6798, 0.2228, 0.6798, 0.2228, 0.6798, 0.2228, 0.6798, 0.2228, 0.6798, 0.2228, 0.6797, 0.2228, 0.6797, 0.2228, 0.6736, 0.2352, 0.6682, 0.2254, 0.6773, 0.2235, 0.6789, 0.2251, 0.6889, 0.2122, 0.6923, 0.2195, 0.6825, 0.2223, 0.6812, 0.2205, 0.6812, 0.2205, 0.6825, 0.2223, 0.6801, 0.2227, 0.6799, 0.2225, 0.6789, 0.2251, 0.6773, 0.2235, 0.6795, 0.2229, 0.6796, 0.2232, 0.6798, 0.2228, 0.6798, 0.2228, 0.6798, 0.2228, 0.6798, 0.2228, 0.7829, 0.03532, 0.8632, 0.1813, 0.7342, 0.2091, 0.7119, 0.1732, 0.6035, 0.4254, 0.467, 0.272, 0.6187, 0.232, 0.6505, 0.2793, 0.6505, 0.2793, 0.6187, 0.232, 0.6682, 0.2254, 0.6736, 0.2352, 0.7119, 0.1732, 0.7342, 0.2091, 0.6923, 0.2195, 0.6889, 0.2122, 0.8065, 0.02248, 0.8893, 0.1746, 0.8632, 0.1813, 0.7829, 0.03532, 0.1016, 0.7934, 0.1503, 0.7878, 0.153, 0.8121, 0.1042, 0.8175, 0.1016, 0.7934, 0.09794, 0.7196, 0.157, 0.7098, 0.1503, 0.7878, 0.111, 0.8826, 0.1654, 0.876, 0.1894, 0.9848, 0.1306, 0.9922, 0.1042, 0.8175, 0.153, 0.8121, 0.1654, 0.876, 0.111, 0.8826, 0.09794, 0.7196, 0.1249, 0.6655, 0.15, 0.661, 0.157, 0.7098, 0.5038, 0.4566, 0.5249, 0.4559, 0.5305, 0.5109, 0.5124, 0.5174, 0.6254, 0.5244, 0.5897, 0.4867, 0.5926, 0.4846, 0.6336, 0.5195, 0.6004, 0.5357, 0.5653, 0.51, 0.5897, 0.4867, 0.6254, 0.5244, 0.5513, 0.5506, 0.5305, 0.5109, 0.5653, 0.51, 0.6004, 0.5357, 0.5202, 0.5558, 0.5124, 0.5174, 0.5305, 0.5109, 0.5513, 0.5506, 0.4911, 0.5424, 0.4826, 0.5196, 0.5124, 0.5174, 0.5202, 0.5558, 0.4795, 0.5385, 0.479, 0.52, 0.4826, 0.5196, 0.4911, 0.5424])
me_cube_004.update()
me_cube_005 = bpy.data.meshes.new('Cube.005')
me_cube_005.from_pydata([(0.07552, 0.0, 1.676), (0.1163, 0.0, 2.55), (-0.4665, 0.0, 1.197), (-0.407, 0.0, 2.55), (-0.1454, 0.0, 2.668), (-0.5153, 0.0, 2.127), (0.2246, 0.0, 2.127), (0.1163, 0.0, 1.703), (-0.4287, 0.0, 1.236), (-0.3875, 0.2675, 1.363), (-0.359, 0.3252, 2.472), (0.03479, 0.2743, 1.742), (0.06826, 0.3252, 2.472), (0.1163, 0.3983, 2.127), (-0.1411, 0.3329, 1.683), (-0.1454, 0.3983, 2.55), (-0.407, 0.3485, 2.127), (-0.1454, 0.518, 2.127), (0.103, 0.08987, 2.529), (-0.417, 0.06831, 1.236), (0.06294, 0.08197, 1.697), (-0.3937, 0.08987, 2.529), (-0.1454, 0.1101, 2.635), (-0.4854, 0.09629, 2.127), (0.1947, 0.1101, 2.127), (-0.1454, 0.3983, 1.703), (0.06826, 0.3252, 1.781), (-0.4533, 0.08987, 1.202), (-0.4185, 0.3252, 1.352), (0.103, 0.08987, 1.725), (0.3145, 0.5643, -1.717), (-0.09645, 1.266, 0.7933), (-0.4812, 0.6624, -1.717), (0.1331, 1.266, 0.7788), (-0.4812, -5.96e-08, -1.0), (-0.1859, -5.96e-08, 1.0), (0.2196, -5.96e-08, -1.0), (0.1771, -5.96e-08, 1.156), (-0.06551, 1.189, 0.1123), (0.1432, 1.189, 0.1123), (0.3799, -5.96e-08, -4.768e-07), (-0.5529, -5.96e-08, -4.768e-07), (0.2196, 0.5643, -1.0), (-0.4812, 0.6624, -1.0), (0.1771, 0.1066, 1.156), (0.3145, -5.96e-08, -1.717), (-0.4812, -5.96e-08, -1.717), (-0.4812, 0.1131, -1.0), (-0.4812, -5.96e-08, -2.597), (0.3567, -5.96e-08, -2.597), (0.3567, 0.629, -2.597), (-0.4812, 0.7518, -2.597), (0.2196, 0.1131, -1.0), (-0.1859, 0.1346, 1.0), (-0.4564, 0.6916, -0.3904), (0.4036, 0.5891, -0.3904), (0.3173, -5.96e-08, -0.3904), (-0.5249, -5.96e-08, -0.3904), (0.2196, 0.5643, -1.196), (0.2196, -5.96e-08, -1.196), (-0.4812, -5.96e-08, -1.196), (-0.4812, 0.6624, -1.196), (0.4195, 0.1213, -4.768e-07), (-0.5133, 0.1213, -4.768e-07), (0.3567, 0.06493, -2.597), (-0.4812, 0.06493, -2.597), (0.3145, 0.1131, -1.717), (-0.4812, 0.1131, -1.717), (-0.5007, 0.1181, -0.3904), (0.3415, 0.1181, -0.3904), (-0.4812, 0.1131, -1.196), (0.2196, 0.1131, -1.196), (0.2196, 0.594, -3.67), (-0.2738, 0.7044, -3.67), (0.2196, 0.08634, -3.67), (-0.2738, 0.08634, -3.67), (-0.3441, 0.7342, -3.134), (-0.3441, 0.07564, -3.134), (0.297, 0.07564, -3.134), (0.297, 0.6165, -3.134), (0.3602, 0.6756, -4.626), (-0.1929, 0.7665, -4.626), (0.3602, 0.2576, -4.626), (-0.1929, 0.2576, -4.626), (0.2302, 0.2201, -4.148), (0.2302, 0.6248, -4.148), (-0.2949, 0.7129, -4.148), (-0.2949, 0.2201, -4.148), (0.2196, 0.6839, -6.036), (-0.07339, 0.7452, -6.036), (0.2196, 0.4021, -6.036), (-0.07339, 0.4021, -6.036), (-0.1191, 0.3406, -5.331), (0.3919, 0.3406, -5.331), (0.3919, 0.7137, -5.331), (-0.1191, 0.7949, -5.331), (0.2196, 0.8562, -6.497), (-0.1472, 0.7452, -6.497), (0.2196, 0.4021, -6.497), (-0.1472, 0.4021, -6.497), (0.2196, 1.22, -7.163), (-0.4812, 1.22, -7.163), (0.2196, 0.4021, -7.151), (-0.4812, 0.4021, -7.151), (-0.4812, 0.4021, -6.824), (0.2196, 0.4021, -6.824), (0.2196, 1.22, -6.836), (-0.4812, 1.22, -6.836), (-0.8186, 1.22, -7.163), (-0.8186, 0.4021, -7.151), (-0.6464, 0.4021, -6.824), (-0.6464, 1.22, -6.836), (-0.1191, 0.3406, -5.331), (-0.1191, 0.9419, -5.331), (-0.1859, 1.0, 1.0), (0.2196, 1.0, 1.0), (-0.1828, 0.8278, -4.768e-07), (0.1543, 0.8047, -4.768e-07), (-0.0971, 1.971, 0.6319), (0.1324, 1.971, 0.6173), (-0.06616, 1.956, 0.09009), (0.1426, 1.956, 0.09009), (-0.09724, 2.483, 0.596), (0.1323, 2.483, 0.5814), (-0.06629, 2.283, -0.04405), (0.1424, 2.283, -0.04405), (-0.09861, 3.05, 0.3931), (0.1309, 3.05, 0.3785), (-0.06767, 2.865, 0.03973), (0.141, 2.865, 0.03973), (-0.1003, 3.548, 0.3287), (0.1292, 3.548, 0.3141), (-0.06166, 3.471, -0.008294), (0.02413, 3.353, 0.001085), (-0.1711, 3.856, 0.04476), (0.1991, 3.856, 0.04476), (-0.101, 3.937, 0.2933), (0.1286, 3.937, 0.2787), (-0.102, 4.542, 0.2382), (0.1275, 4.542, 0.2237), (-0.1819, 4.456, 0.1273), (0.1954, 4.456, 0.1273), (-0.102, 4.542, 0.2382), (0.1275, 4.542, 0.2237), (-0.2528, 4.456, 0.1273), (0.3366, 4.456, 0.1273), (-0.3449, 0.9459, 0.4547), (0.3667, 0.9459, 0.4547), (0.307, -5.96e-08, 0.4547), (-0.386, -5.96e-08, 0.4547), (0.3286, 0.1273, 0.4547), (-0.3644, 0.1273, 0.4547), (-0.1787, 1.224, 0.422), (0.2471, 1.224, 0.4154), (-0.1793, 1.963, 0.3364), (0.2464, 1.963, 0.3298), (-0.1794, 2.374, 0.247), (0.2463, 2.374, 0.2404), (-0.1808, 2.949, 0.2004), (0.2449, 2.949, 0.1938), (-0.1714, 3.506, 0.1449), (0.2441, 3.239, 0.1649), (-0.1842, 4.495, 0.1777), (0.2415, 4.495, 0.1711), (-0.1842, 4.495, 0.1777), (0.2415, 4.495, 0.1711), (-0.1721, 3.893, 0.1578), (0.2426, 3.893, 0.1512), (-0.304, 3.48, -0.001577), (-0.3726, 3.445, -0.1548), (-0.3732, 3.831, -0.1018), (-0.3047, 3.868, 0.01126), (-0.4204, 3.914, -0.1417), (-0.489, 3.879, -0.2949), (-0.4897, 4.264, -0.2419), (-0.4211, 4.301, -0.1288), (-0.1859, 0.3654, 1.0), (0.2196, 0.307, -1.0), (-0.5037, 0.3291, -4.768e-07), (0.3567, 0.3073, -2.597), (-0.4812, 0.3073, -2.597), (0.4381, 0.3291, -4.768e-07), (0.1771, 0.2893, 1.156), (-0.4812, 0.307, -1.0), (0.3145, 0.307, -1.717), (-0.4851, 0.3205, -0.3904), (0.2196, 0.307, -1.196), (-0.4812, 0.307, -1.717), (0.3682, 0.3205, -0.3904), (-0.4812, 0.307, -1.196), (0.2196, 0.3045, -3.67), (-0.2738, 0.3045, -3.67), (0.297, 0.3081, -3.134), (-0.3441, 0.3081, -3.134), (0.3602, 0.4372, -4.626), (-0.1929, 0.4372, -4.626), (-0.2949, 0.394, -4.148), (0.2302, 0.394, -4.148), (0.2196, 0.5232, -6.036), (-0.07339, 0.5232, -6.036), (-0.1191, 0.5009, -5.331), (0.3919, 0.5009, -5.331), (0.2196, 0.5232, -6.497), (-0.1472, 0.5232, -6.497), (0.2196, 0.6203, -7.154), (-0.4812, 0.6203, -7.154), (-0.4812, 0.6203, -6.827), (0.2196, 0.6203, -6.827), (-0.8186, 0.6203, -7.154), (-0.6464, 0.6203, -6.827), (0.3388, 0.3456, 0.4547), (-0.3592, 0.3456, 0.4547), (0.1159, 0.02556, 1.547), (0.1159, -5.96e-08, 1.547), (-0.1451, -5.96e-08, 1.478), (0.1159, 0.2083, 1.547), (-0.1451, 0.02556, 1.478), (-0.1451, 0.2083, 1.478), (-0.1308, 0.8402, -1.0), (0.01687, 1.0, 1.0), (-0.08331, 0.8402, -1.717), (0.005913, 0.9008, -4.768e-07), (-0.06222, 0.974, -2.597), (-0.06222, -5.96e-08, -2.597), (-0.0002675, 0.8771, -0.3904), (-0.1308, 0.8402, -1.196), (-0.06222, 0.06493, -2.597), (-0.02707, 0.9044, -3.67), (-0.02707, 0.08634, -3.67), (-0.02355, 0.9472, -3.134), (-0.02355, 0.07564, -3.134), (0.08366, 0.9312, -4.626), (0.08366, 0.2576, -4.626), (-0.03234, 0.2201, -4.148), (-0.03234, 0.8723, -4.148), (0.07312, 0.8562, -6.036), (0.07312, 0.4021, -6.036), (0.1364, 0.9419, -5.331), (0.1364, 0.3406, -5.331), (0.03621, 0.8562, -6.497), (0.03621, 0.4021, -6.497), (-0.1308, 1.22, -7.163), (-0.1308, 0.4021, -7.151), (-0.1308, 1.22, -6.836), (-0.1308, 0.4021, -6.824), (0.0183, 1.266, 0.786), (0.04748, 1.189, 0.1123), (0.01765, 1.971, 0.6246), (0.04683, 1.956, 0.09009), (0.01752, 2.483, 0.5887), (0.0467, 2.283, -0.04405), (0.01614, 3.05, 0.3858), (0.04532, 2.865, 0.03973), (0.01448, 3.548, 0.3214), (0.0492, 3.471, -0.008294), (0.01273, 4.542, 0.2309), (0.04191, 4.456, 0.1273), (0.01273, 4.542, 0.2309), (0.04191, 4.456, 0.1273), (0.04852, 3.856, 0.04476), (0.0138, 3.937, 0.286), (0.02864, 4.495, 0.1744), (-0.1308, 0.6203, -7.154), (0.01657, 0.2893, 1.156), (0.01542, 0.2083, 1.498), (0.1165, -5.96e-08, 1.421)], [(113, 112)], [(24, 13, 12, 18), (17, 16, 10, 15), (22, 21, 3, 4), (18, 22, 4, 1), (27, 2, 5, 23), (23, 5, 3, 21), (25, 28, 16, 17), (26, 25, 17, 13), (13, 17, 15, 12), (29, 26, 13, 24), (7, 29, 24, 6), (16, 23, 21, 10), (28, 27, 23, 16), (12, 15, 22, 18), (15, 10, 21, 22), (6, 24, 18, 1), (14, 25, 26, 11), (19, 27, 28, 9), (20, 29, 7, 0), (9, 28, 25, 14), (8, 2, 27, 19), (11, 26, 29, 20), (211, 176, 114, 146), (153, 39, 121, 155), (150, 44, 37, 148), (263, 176, 217, 264), (71, 59, 45, 66), (69, 62, 40, 56), (224, 221, 117, 55), (185, 178, 116, 54), (225, 58, 30, 220), (187, 32, 51, 180), (66, 45, 49, 64), (220, 30, 50, 222), (177, 188, 69, 52), (34, 47, 70, 60), (193, 76, 73, 191), (177, 52, 71, 186), (60, 70, 67, 46), (189, 61, 32, 187), (183, 185, 54, 43), (218, 224, 55, 42), (52, 69, 56, 36), (183, 43, 61, 189), (218, 42, 58, 225), (52, 36, 59, 71), (34, 57, 68, 47), (223, 48, 65, 226), (184, 66, 64, 179), (46, 67, 65, 48), (57, 41, 63, 68), (188, 181, 62, 69), (186, 71, 66, 184), (53, 35, 214, 216), (210, 182, 44, 150), (149, 35, 53, 151), (197, 84, 82, 194), (192, 78, 74, 190), (230, 77, 75, 228), (229, 79, 72, 227), (222, 50, 79, 229), (226, 65, 77, 230), (179, 64, 78, 192), (180, 51, 76, 193), (238, 92, 91, 236), (196, 86, 81, 195), (234, 85, 80, 231), (233, 87, 83, 232), (228, 75, 87, 233), (227, 72, 85, 234), (191, 73, 86, 196), (190, 74, 84, 197), (236, 91, 99, 240), (201, 93, 90, 198), (200, 95, 89, 199), (237, 94, 88, 235), (231, 80, 94, 237), (195, 81, 95, 200), (194, 82, 93, 201), (232, 83, 92, 238), (244, 104, 103, 242), (198, 90, 98, 202), (199, 89, 97, 203), (235, 88, 96, 239), (262, 205, 101, 241), (207, 105, 102, 204), (103, 104, 110, 109), (243, 106, 100, 241), (239, 96, 106, 243), (203, 97, 107, 206), (202, 98, 105, 207), (240, 99, 104, 244), (209, 111, 108, 208), (205, 103, 109, 208), (206, 107, 111, 209), (107, 101, 108, 111), (245, 31, 114, 219), (152, 38, 116, 146), (153, 33, 115, 147), (246, 39, 117, 221), (248, 120, 124, 250), (245, 33, 119, 247), (246, 38, 120, 248), (152, 31, 118, 154), (156, 122, 126, 158), (154, 118, 122, 156), (155, 121, 125, 157), (247, 119, 123, 249), (159, 129, 133, 161), (157, 125, 129, 159), (249, 123, 127, 251), (250, 124, 128, 252), (254, 132, 134, 259), (251, 127, 131, 253), (252, 128, 132, 254), (158, 126, 130, 160), (260, 137, 139, 255), (167, 135, 141, 163), (166, 136, 138, 162), (259, 134, 140, 256), (163, 141, 145, 165), (261, 257, 143, 165), (255, 139, 143, 257), (256, 140, 144, 258), (162, 138, 142, 164), (160, 130, 136, 166), (161, 133, 135, 167), (253, 131, 137, 260), (131, 161, 167, 137), (132, 160, 168, 169), (140, 162, 164, 144), (258, 261, 165, 145), (139, 163, 165, 143), (134, 166, 162, 140), (137, 167, 163, 139), (128, 158, 160, 132), (123, 157, 159, 127), (127, 159, 161, 131), (119, 155, 157, 123), (120, 154, 156, 124), (124, 156, 158, 128), (38, 152, 154, 120), (39, 153, 147, 117), (31, 152, 146, 114), (41, 149, 151, 63), (181, 210, 150, 62), (62, 150, 148, 40), (33, 153, 155, 119), (178, 211, 146, 116), (170, 169, 173, 174), (134, 132, 169, 170), (160, 166, 171, 168), (166, 134, 170, 171), (173, 172, 175, 174), (171, 170, 174, 175), (169, 168, 172, 173), (168, 171, 175, 172), (63, 151, 211, 178), (117, 147, 210, 181), (104, 206, 209, 110), (101, 205, 208, 108), (110, 209, 208, 109), (96, 202, 207, 106), (99, 203, 206, 104), (106, 207, 204, 100), (242, 103, 205, 262), (91, 199, 203, 99), (88, 198, 202, 96), (80, 194, 201, 94), (83, 195, 200, 92), (92, 200, 199, 91), (94, 201, 198, 88), (72, 190, 197, 85), (75, 191, 196, 87), (87, 196, 195, 83), (65, 180, 193, 77), (50, 179, 192, 79), (79, 192, 190, 72), (85, 197, 194, 80), (147, 115, 182, 210), (219, 114, 176, 263), (58, 186, 184, 30), (55, 117, 181, 188), (30, 184, 179, 50), (47, 183, 189, 70), (47, 68, 185, 183), (70, 189, 187, 67), (42, 177, 186, 58), (77, 193, 191, 75), (42, 55, 188, 177), (67, 187, 180, 65), (68, 63, 178, 185), (151, 53, 176, 211), (37, 44, 212, 213, 265), (176, 53, 216, 217), (44, 182, 215, 212), (115, 219, 263, 182), (102, 242, 262, 204), (144, 164, 261, 258), (130, 253, 260, 136), (141, 256, 258, 145), (138, 255, 257, 142), (164, 142, 257, 261), (135, 259, 256, 141), (136, 260, 255, 138), (129, 252, 254, 133), (126, 251, 253, 130), (133, 254, 259, 135), (125, 250, 252, 129), (122, 249, 251, 126), (118, 247, 249, 122), (39, 246, 248, 121), (31, 245, 247, 118), (121, 248, 250, 125), (38, 246, 221, 116), (33, 245, 219, 115), (98, 240, 244, 105), (97, 239, 243, 107), (107, 243, 241, 101), (204, 262, 241, 100), (89, 235, 239, 97), (105, 244, 242, 102), (82, 232, 238, 93), (81, 231, 237, 95), (95, 237, 235, 89), (90, 236, 240, 98), (73, 227, 234, 86), (74, 228, 233, 84), (84, 233, 232, 82), (86, 234, 231, 81), (93, 238, 236, 90), (64, 226, 230, 78), (51, 222, 229, 76), (76, 229, 227, 73), (78, 230, 228, 74), (49, 223, 226, 64), (43, 218, 225, 61), (43, 54, 224, 218), (32, 220, 222, 51), (61, 225, 220, 32), (54, 116, 221, 224), (182, 263, 264, 215), (19, 216, 214, 8), (9, 217, 216, 19), (14, 264, 217, 9), (11, 215, 264, 14), (20, 212, 215, 11), (0, 213, 212, 20)])
_uv = me_cube_005.uv_layers.new(name='UVMap')
_uv.uv.foreach_set('vector', [0.5, 0.4095, 0.5, 0.5, 0.625, 0.5, 0.625, 0.4095, 0.5, 0.625, 0.5, 0.75, 0.625, 0.75, 0.625, 0.625, 0.7155, 0.625, 0.7155, 0.75, 0.75, 0.75, 0.75, 0.625, 0.7155, 0.5, 0.7155, 0.625, 0.75, 0.625, 0.75, 0.5, 0.375, 0.8405, 0.375, 0.875, 0.5, 0.875, 0.5, 0.8405, 0.5, 0.8405, 0.5, 0.875, 0.625, 0.875, 0.625, 0.8405, 0.375, 0.625, 0.375, 0.75, 0.5, 0.75, 0.5, 0.625, 0.375, 0.5, 0.375, 0.625, 0.5, 0.625, 0.5, 0.5, 0.5, 0.5, 0.5, 0.625, 0.625, 0.625, 0.625, 0.5, 0.375, 0.4095, 0.375, 0.5, 0.5, 0.5, 0.5, 0.4095, 0.375, 0.375, 0.375, 0.4095, 0.5, 0.4095, 0.5, 0.375, 0.5, 0.75, 0.5, 0.8405, 0.625, 0.8405, 0.625, 0.75, 0.375, 0.75, 0.375, 0.8405, 0.5, 0.8405, 0.5, 0.75, 0.625, 0.5, 0.625, 0.625, 0.7155, 0.625, 0.7155, 0.5, 0.625, 0.625, 0.625, 0.75, 0.7155, 0.75, 0.7155, 0.625, 0.5, 0.375, 0.5, 0.4095, 0.625, 0.4095, 0.625, 0.375, 0.3544, 0.6228, 0.375, 0.625, 0.375, 0.5, 0.3511, 0.5239, 0.2752, 0.7353, 0.2845, 0.75, 0.375, 0.75, 0.3505, 0.7326, 0.2805, 0.5207, 0.2845, 0.5, 0.25, 0.5, 0.25, 0.5195, 0.3505, 0.7326, 0.375, 0.75, 0.375, 0.625, 0.3544, 0.6228, 0.25, 0.7353, 0.25, 0.75, 0.2845, 0.75, 0.2752, 0.7353, 0.3511, 0.5239, 0.375, 0.5, 0.2845, 0.5, 0.2805, 0.5207, 0.5568, 0.1707, 0.625, 0.1707, 0.625, 0.25, 0.5568, 0.25, 0.5581, 0.4547, 0.514, 0.4046, 0.514, 0.4046, 0.5581, 0.4547, 0.5568, 0.6082, 0.625, 0.6082, 0.625, 0.625, 0.5568, 0.625, 0.75, 0.5793, 0.875, 0.5793, 0.875, 0.5793, 0.75, 0.5793, 0.375, 0.6082, 0.375, 0.625, 0.375, 0.625, 0.375, 0.6082, 0.4512, 0.6082, 0.5, 0.6082, 0.5, 0.625, 0.4512, 0.625, 0.4512, 0.375, 0.5, 0.375, 0.5, 0.4289, 0.4512, 0.541, 0.4512, 0.1707, 0.5, 0.1707, 0.5, 0.3169, 0.4512, 0.2236, 0.375, 0.375, 0.375, 0.541, 0.375, 0.541, 0.375, 0.375, 0.375, 0.1707, 0.375, 0.2236, 0.375, 0.2236, 0.375, 0.1707, 0.375, 0.6082, 0.375, 0.625, 0.375, 0.625, 0.375, 0.6082, 0.375, 0.375, 0.375, 0.541, 0.375, 0.541, 0.375, 0.375, 0.375, 0.5793, 0.4512, 0.5793, 0.4512, 0.6082, 0.375, 0.6082, 0.375, 0.125, 0.375, 0.1418, 0.375, 0.1418, 0.375, 0.125, 0.375, 0.1707, 0.375, 0.2236, 0.375, 0.2236, 0.375, 0.1707, 0.375, 0.5793, 0.375, 0.6082, 0.375, 0.6082, 0.375, 0.5793, 0.375, 0.125, 0.375, 0.1418, 0.375, 0.1418, 0.375, 0.125, 0.375, 0.1707, 0.375, 0.2236, 0.375, 0.2236, 0.375, 0.1707, 0.375, 0.1707, 0.4512, 0.1707, 0.4512, 0.2236, 0.375, 0.2236, 0.375, 0.375, 0.4512, 0.375, 0.4512, 0.541, 0.375, 0.541, 0.375, 0.6082, 0.4512, 0.6082, 0.4512, 0.625, 0.375, 0.625, 0.375, 0.1707, 0.375, 0.2236, 0.375, 0.2236, 0.375, 0.1707, 0.375, 0.375, 0.375, 0.541, 0.375, 0.541, 0.375, 0.375, 0.375, 0.6082, 0.375, 0.625, 0.375, 0.625, 0.375, 0.6082, 0.375, 0.125, 0.4512, 0.125, 0.4512, 0.1418, 0.375, 0.1418, 0.25, 0.625, 0.125, 0.625, 0.125, 0.6082, 0.25, 0.6082, 0.375, 0.5793, 0.375, 0.6082, 0.375, 0.6082, 0.375, 0.5793, 0.375, 0.125, 0.375, 0.1418, 0.375, 0.1418, 0.375, 0.125, 0.4512, 0.125, 0.5, 0.125, 0.5, 0.1418, 0.4512, 0.1418, 0.4512, 0.5793, 0.5, 0.5793, 0.5, 0.6082, 0.4512, 0.6082, 0.375, 0.5793, 0.375, 0.6082, 0.375, 0.6082, 0.375, 0.5793, 0.625, 0.1418, 0.625, 0.125, 0.625, 0.125, 0.625, 0.1418, 0.5568, 0.5793, 0.625, 0.5793, 0.625, 0.6082, 0.5568, 0.6082, 0.5568, 0.125, 0.625, 0.125, 0.625, 0.1418, 0.5568, 0.1418, 0.375, 0.5793, 0.375, 0.6082, 0.375, 0.6082, 0.375, 0.5793, 0.375, 0.5793, 0.375, 0.6082, 0.375, 0.6082, 0.375, 0.5793, 0.25, 0.6082, 0.125, 0.6082, 0.125, 0.6082, 0.25, 0.6082, 0.375, 0.375, 0.375, 0.541, 0.375, 0.541, 0.375, 0.375, 0.375, 0.375, 0.375, 0.541, 0.375, 0.541, 0.375, 0.375, 0.25, 0.6082, 0.125, 0.6082, 0.125, 0.6082, 0.25, 0.6082, 0.375, 0.5793, 0.375, 0.6082, 0.375, 0.6082, 0.375, 0.5793, 0.375, 0.1707, 0.375, 0.2236, 0.375, 0.2236, 0.375, 0.1707, 0.25, 0.6082, 0.125, 0.6082, 0.125, 0.6082, 0.25, 0.6082, 0.375, 0.1707, 0.375, 0.2236, 0.375, 0.2236, 0.375, 0.1707, 0.375, 0.375, 0.375, 0.541, 0.375, 0.541, 0.375, 0.375, 0.25, 0.6082, 0.125, 0.6082, 0.125, 0.6082, 0.25, 0.6082, 0.25, 0.6082, 0.125, 0.6082, 0.125, 0.6082, 0.25, 0.6082, 0.375, 0.375, 0.375, 0.541, 0.375, 0.541, 0.375, 0.375, 0.375, 0.1707, 0.375, 0.2236, 0.375, 0.2236, 0.375, 0.1707, 0.375, 0.5793, 0.375, 0.6082, 0.375, 0.6082, 0.375, 0.5793, 0.25, 0.6082, 0.125, 0.6082, 0.125, 0.6082, 0.25, 0.6082, 0.375, 0.5793, 0.375, 0.6082, 0.375, 0.6082, 0.375, 0.5793, 0.375, 0.1707, 0.375, 0.2236, 0.375, 0.2236, 0.375, 0.1707, 0.375, 0.375, 0.375, 0.541, 0.375, 0.541, 0.375, 0.375, 0.375, 0.375, 0.375, 0.541, 0.375, 0.541, 0.375, 0.375, 0.375, 0.1707, 0.375, 0.2236, 0.375, 0.2236, 0.375, 0.1707, 0.375, 0.5793, 0.375, 0.6082, 0.375, 0.6082, 0.375, 0.5793, 0.25, 0.6082, 0.125, 0.6082, 0.125, 0.6082, 0.25, 0.6082, 0.25, 0.6082, 0.125, 0.6082, 0.125, 0.6082, 0.25, 0.6082, 0.375, 0.5793, 0.375, 0.6082, 0.375, 0.6082, 0.375, 0.5793, 0.375, 0.1707, 0.375, 0.2236, 0.375, 0.2236, 0.375, 0.1707, 0.375, 0.375, 0.375, 0.541, 0.375, 0.5, 0.375, 0.375, 0.25, 0.5793, 0.125, 0.5793, 0.125, 0.5, 0.25, 0.5, 0.375, 0.5793, 0.375, 0.6082, 0.375, 0.6082, 0.375, 0.5793, 0.125, 0.6082, 0.125, 0.6082, 0.125, 0.6082, 0.125, 0.6082, 0.375, 0.375, 0.375, 0.5, 0.375, 0.5, 0.375, 0.375, 0.375, 0.375, 0.375, 0.5, 0.375, 0.5, 0.375, 0.375, 0.375, 0.1707, 0.375, 0.2236, 0.375, 0.25, 0.375, 0.1707, 0.375, 0.5793, 0.375, 0.6082, 0.375, 0.6082, 0.375, 0.5793, 0.25, 0.6082, 0.125, 0.6082, 0.125, 0.6082, 0.25, 0.6082, 0.375, 0.1707, 0.375, 0.25, 0.375, 0.25, 0.375, 0.1707, 0.125, 0.5793, 0.125, 0.6082, 0.125, 0.6082, 0.125, 0.5793, 0.375, 0.1707, 0.375, 0.25, 0.375, 0.25, 0.375, 0.1707, 0.375, 0.25, 0.375, 0.25, 0.375, 0.25, 0.375, 0.25, 0.611, 0.375, 0.611, 0.3091, 0.625, 0.25, 0.625, 0.375, 0.5581, 0.2954, 0.514, 0.3401, 0.5, 0.3169, 0.5568, 0.25, 0.5581, 0.4547, 0.611, 0.441, 0.625, 0.5, 0.5568, 0.5, 0.514, 0.375, 0.514, 0.4046, 0.5, 0.4289, 0.5, 0.375, 0.514, 0.375, 0.514, 0.3401, 0.514, 0.3401, 0.514, 0.375, 0.611, 0.375, 0.611, 0.441, 0.611, 0.441, 0.611, 0.375, 0.514, 0.375, 0.514, 0.3401, 0.514, 0.3401, 0.514, 0.375, 0.5581, 0.2954, 0.611, 0.3091, 0.611, 0.3091, 0.5581, 0.2954, 0.5581, 0.2954, 0.611, 0.3091, 0.611, 0.3091, 0.5581, 0.2954, 0.5581, 0.2954, 0.611, 0.3091, 0.611, 0.3091, 0.5581, 0.2954, 0.5581, 0.4547, 0.514, 0.4046, 0.514, 0.4046, 0.5581, 0.4547, 0.611, 0.375, 0.611, 0.441, 0.611, 0.441, 0.611, 0.375, 0.5581, 0.4547, 0.514, 0.4046, 0.5123, 0.3644, 0.5581, 0.4547, 0.5581, 0.4547, 0.514, 0.4046, 0.514, 0.4046, 0.5581, 0.4547, 0.611, 0.375, 0.611, 0.441, 0.611, 0.441, 0.611, 0.375, 0.514, 0.375, 0.514, 0.3401, 0.514, 0.3401, 0.514, 0.375, 0.514, 0.375, 0.4634, 0.3004, 0.5189, 0.3004, 0.514, 0.375, 0.611, 0.375, 0.611, 0.441, 0.611, 0.441, 0.611, 0.375, 0.514, 0.375, 0.514, 0.3401, 0.4634, 0.3004, 0.514, 0.375, 0.5581, 0.2954, 0.611, 0.3091, 0.611, 0.3091, 0.5581, 0.2954, 0.611, 0.375, 0.611, 0.441, 0.611, 0.441, 0.611, 0.375, 0.5581, 0.4547, 0.5252, 0.4333, 0.5413, 0.4398, 0.5581, 0.4547, 0.5581, 0.2954, 0.611, 0.3091, 0.611, 0.3091, 0.5581, 0.2954, 0.514, 0.375, 0.5189, 0.3004, 0.514, 0.3058, 0.514, 0.375, 0.5581, 0.4547, 0.5413, 0.4398, 0.514, 0.4662, 0.5581, 0.4547, 0.5581, 0.375, 0.611, 0.375, 0.611, 0.441, 0.5581, 0.4547, 0.611, 0.375, 0.611, 0.441, 0.611, 0.441, 0.611, 0.375, 0.514, 0.375, 0.514, 0.3058, 0.514, 0.2839, 0.514, 0.375, 0.5581, 0.2954, 0.611, 0.3091, 0.611, 0.3091, 0.5581, 0.2954, 0.5581, 0.2954, 0.611, 0.3091, 0.611, 0.3091, 0.5581, 0.2954, 0.5581, 0.4547, 0.5123, 0.3644, 0.5252, 0.4333, 0.5581, 0.4547, 0.611, 0.375, 0.611, 0.441, 0.611, 0.441, 0.611, 0.375, 0.611, 0.441, 0.5581, 0.4547, 0.5581, 0.4547, 0.611, 0.441, 0.4634, 0.3004, 0.5581, 0.2954, 0.5581, 0.2954, 0.514, 0.2839, 0.514, 0.3058, 0.5581, 0.2954, 0.5581, 0.2954, 0.514, 0.2839, 0.514, 0.375, 0.5581, 0.375, 0.5581, 0.4547, 0.514, 0.4662, 0.611, 0.441, 0.5581, 0.4547, 0.5581, 0.4547, 0.611, 0.441, 0.5189, 0.3004, 0.5581, 0.2954, 0.5581, 0.2954, 0.514, 0.3058, 0.611, 0.441, 0.5581, 0.4547, 0.5581, 0.4547, 0.611, 0.441, 0.514, 0.3401, 0.5581, 0.2954, 0.5581, 0.2954, 0.4634, 0.3004, 0.611, 0.441, 0.5581, 0.4547, 0.5581, 0.4547, 0.611, 0.441, 0.611, 0.441, 0.5581, 0.4547, 0.5581, 0.4547, 0.611, 0.441, 0.611, 0.441, 0.5581, 0.4547, 0.5581, 0.4547, 0.611, 0.441, 0.514, 0.3401, 0.5581, 0.2954, 0.5581, 0.2954, 0.514, 0.3401, 0.514, 0.3401, 0.5581, 0.2954, 0.5581, 0.2954, 0.514, 0.3401, 0.514, 0.3401, 0.5581, 0.2954, 0.5581, 0.2954, 0.514, 0.3401, 0.514, 0.4046, 0.5581, 0.4547, 0.5568, 0.5, 0.5, 0.4289, 0.611, 0.3091, 0.5581, 0.2954, 0.5568, 0.25, 0.625, 0.25, 0.5, 0.125, 0.5568, 0.125, 0.5568, 0.1418, 0.5, 0.1418, 0.5, 0.5793, 0.5568, 0.5793, 0.5568, 0.6082, 0.5, 0.6082, 0.5, 0.6082, 0.5568, 0.6082, 0.5568, 0.625, 0.5, 0.625, 0.611, 0.441, 0.5581, 0.4547, 0.5581, 0.4547, 0.611, 0.441, 0.5, 0.1707, 0.5568, 0.1707, 0.5568, 0.25, 0.5, 0.3169, 0.514, 0.2839, 0.514, 0.2839, 0.514, 0.2839, 0.514, 0.2839, 0.5189, 0.3004, 0.4634, 0.3004, 0.514, 0.2839, 0.514, 0.2839, 0.5581, 0.2954, 0.5581, 0.2954, 0.5581, 0.2954, 0.5581, 0.2954, 0.5581, 0.2954, 0.5189, 0.3004, 0.514, 0.2839, 0.5581, 0.2954, 0.514, 0.2839, 0.5581, 0.2954, 0.5581, 0.2954, 0.514, 0.2839, 0.5581, 0.2954, 0.514, 0.2839, 0.514, 0.2839, 0.5581, 0.2954, 0.514, 0.2839, 0.5581, 0.2954, 0.5581, 0.2954, 0.514, 0.2839, 0.5581, 0.2954, 0.5581, 0.2954, 0.5581, 0.2954, 0.5581, 0.2954, 0.5, 0.1418, 0.5568, 0.1418, 0.5568, 0.1707, 0.5, 0.1707, 0.5, 0.4289, 0.5568, 0.5, 0.5568, 0.5793, 0.5, 0.5793, 0.375, 0.1418, 0.375, 0.1707, 0.375, 0.1707, 0.375, 0.1418, 0.125, 0.5, 0.125, 0.5793, 0.125, 0.5793, 0.125, 0.5, 0.375, 0.1418, 0.375, 0.1707, 0.375, 0.1707, 0.375, 0.1418, 0.375, 0.5, 0.375, 0.5793, 0.375, 0.5793, 0.375, 0.5, 0.375, 0.1418, 0.375, 0.1707, 0.375, 0.1707, 0.375, 0.1418, 0.375, 0.5, 0.375, 0.5793, 0.375, 0.5793, 0.375, 0.5, 0.25, 0.6082, 0.125, 0.6082, 0.125, 0.5793, 0.25, 0.5793, 0.375, 0.1418, 0.375, 0.1707, 0.375, 0.1707, 0.375, 0.1418, 0.375, 0.541, 0.375, 0.5793, 0.375, 0.5793, 0.375, 0.5, 0.375, 0.541, 0.375, 0.5793, 0.375, 0.5793, 0.375, 0.541, 0.375, 0.1418, 0.375, 0.1707, 0.375, 0.1707, 0.375, 0.1418, 0.375, 0.1418, 0.375, 0.1707, 0.375, 0.1707, 0.375, 0.1418, 0.375, 0.541, 0.375, 0.5793, 0.375, 0.5793, 0.375, 0.541, 0.375, 0.541, 0.375, 0.5793, 0.375, 0.5793, 0.375, 0.541, 0.375, 0.1418, 0.375, 0.1707, 0.375, 0.1707, 0.375, 0.1418, 0.375, 0.1418, 0.375, 0.1707, 0.375, 0.1707, 0.375, 0.1418, 0.375, 0.1418, 0.375, 0.1707, 0.375, 0.1707, 0.375, 0.1418, 0.375, 0.541, 0.375, 0.5793, 0.375, 0.5793, 0.375, 0.541, 0.375, 0.541, 0.375, 0.5793, 0.375, 0.5793, 0.375, 0.541, 0.375, 0.541, 0.375, 0.5793, 0.375, 0.5793, 0.375, 0.541, 0.5568, 0.5, 0.625, 0.5, 0.625, 0.5793, 0.5568, 0.5793, 0.75, 0.5, 0.875, 0.5, 0.875, 0.5793, 0.75, 0.5793, 0.375, 0.541, 0.375, 0.5793, 0.375, 0.5793, 0.375, 0.541, 0.4512, 0.541, 0.5, 0.4289, 0.5, 0.5793, 0.4512, 0.5793, 0.375, 0.541, 0.375, 0.5793, 0.375, 0.5793, 0.375, 0.541, 0.375, 0.1418, 0.375, 0.1707, 0.375, 0.1707, 0.375, 0.1418, 0.375, 0.1418, 0.4512, 0.1418, 0.4512, 0.1707, 0.375, 0.1707, 0.375, 0.1418, 0.375, 0.1707, 0.375, 0.1707, 0.375, 0.1418, 0.375, 0.541, 0.375, 0.5793, 0.375, 0.5793, 0.375, 0.541, 0.375, 0.1418, 0.375, 0.1707, 0.375, 0.1707, 0.375, 0.1418, 0.375, 0.541, 0.4512, 0.541, 0.4512, 0.5793, 0.375, 0.5793, 0.375, 0.1418, 0.375, 0.1707, 0.375, 0.1707, 0.375, 0.1418, 0.4512, 0.1418, 0.5, 0.1418, 0.5, 0.1707, 0.4512, 0.1707, 0.5568, 0.1418, 0.625, 0.1418, 0.625, 0.1707, 0.5568, 0.1707, 0.625, 0.625, 0.625, 0.6082, 0.625, 0.6082, 0.625, 0.625, 0.625, 0.625, 0.625, 0.1707, 0.625, 0.1418, 0.625, 0.1418, 0.625, 0.1707, 0.625, 0.6082, 0.625, 0.5793, 0.625, 0.5793, 0.625, 0.6082, 0.625, 0.5, 0.75, 0.5, 0.75, 0.5793, 0.625, 0.5793, 0.375, 0.6082, 0.25, 0.6082, 0.25, 0.5793, 0.375, 0.5793, 0.514, 0.2839, 0.5581, 0.2954, 0.5581, 0.375, 0.514, 0.375, 0.611, 0.3091, 0.611, 0.375, 0.611, 0.375, 0.611, 0.3091, 0.5413, 0.4398, 0.514, 0.375, 0.514, 0.375, 0.514, 0.4662, 0.611, 0.3091, 0.611, 0.375, 0.611, 0.375, 0.611, 0.3091, 0.5581, 0.2954, 0.611, 0.3091, 0.611, 0.375, 0.5581, 0.375, 0.5252, 0.4333, 0.514, 0.375, 0.514, 0.375, 0.5413, 0.4398, 0.611, 0.3091, 0.611, 0.375, 0.611, 0.375, 0.611, 0.3091, 0.514, 0.4046, 0.514, 0.375, 0.514, 0.375, 0.5123, 0.3644, 0.611, 0.3091, 0.611, 0.375, 0.611, 0.375, 0.611, 0.3091, 0.5123, 0.3644, 0.514, 0.375, 0.514, 0.375, 0.5252, 0.4333, 0.514, 0.4046, 0.514, 0.375, 0.514, 0.375, 0.514, 0.4046, 0.611, 0.3091, 0.611, 0.375, 0.611, 0.375, 0.611, 0.3091, 0.611, 0.3091, 0.611, 0.375, 0.611, 0.375, 0.611, 0.3091, 0.514, 0.4046, 0.514, 0.375, 0.514, 0.375, 0.514, 0.4046, 0.611, 0.3091, 0.611, 0.375, 0.611, 0.375, 0.611, 0.3091, 0.514, 0.4046, 0.514, 0.375, 0.514, 0.375, 0.514, 0.4046, 0.514, 0.3401, 0.514, 0.375, 0.5, 0.375, 0.5, 0.3169, 0.611, 0.441, 0.611, 0.375, 0.625, 0.375, 0.625, 0.5, 0.375, 0.6082, 0.25, 0.6082, 0.25, 0.6082, 0.375, 0.6082, 0.375, 0.2236, 0.375, 0.375, 0.375, 0.375, 0.375, 0.25, 0.375, 0.25, 0.375, 0.375, 0.375, 0.375, 0.375, 0.25, 0.375, 0.5793, 0.25, 0.5793, 0.25, 0.5, 0.375, 0.5, 0.375, 0.2236, 0.375, 0.375, 0.375, 0.375, 0.375, 0.2236, 0.375, 0.6082, 0.25, 0.6082, 0.25, 0.6082, 0.375, 0.6082, 0.375, 0.6082, 0.25, 0.6082, 0.25, 0.6082, 0.375, 0.6082, 0.375, 0.2236, 0.375, 0.375, 0.375, 0.375, 0.375, 0.2236, 0.375, 0.2236, 0.375, 0.375, 0.375, 0.375, 0.375, 0.2236, 0.375, 0.6082, 0.25, 0.6082, 0.25, 0.6082, 0.375, 0.6082, 0.375, 0.2236, 0.375, 0.375, 0.375, 0.375, 0.375, 0.2236, 0.375, 0.6082, 0.25, 0.6082, 0.25, 0.6082, 0.375, 0.6082, 0.375, 0.6082, 0.25, 0.6082, 0.25, 0.6082, 0.375, 0.6082, 0.375, 0.2236, 0.375, 0.375, 0.375, 0.375, 0.375, 0.2236, 0.375, 0.6082, 0.25, 0.6082, 0.25, 0.6082, 0.375, 0.6082, 0.375, 0.6082, 0.25, 0.6082, 0.25, 0.6082, 0.375, 0.6082, 0.375, 0.2236, 0.375, 0.375, 0.375, 0.375, 0.375, 0.2236, 0.375, 0.2236, 0.375, 0.375, 0.375, 0.375, 0.375, 0.2236, 0.375, 0.6082, 0.25, 0.6082, 0.25, 0.6082, 0.375, 0.6082, 0.375, 0.625, 0.25, 0.625, 0.25, 0.6082, 0.375, 0.6082, 0.375, 0.2236, 0.375, 0.375, 0.375, 0.375, 0.375, 0.2236, 0.375, 0.2236, 0.4512, 0.2236, 0.4512, 0.375, 0.375, 0.375, 0.375, 0.2236, 0.375, 0.375, 0.375, 0.375, 0.375, 0.2236, 0.375, 0.2236, 0.375, 0.375, 0.375, 0.375, 0.375, 0.2236, 0.4512, 0.2236, 0.5, 0.3169, 0.5, 0.375, 0.4512, 0.375, 0.625, 0.5793, 0.75, 0.5793, 0.75, 0.5793, 0.625, 0.5793, 0.2752, 0.7353, 0.625, 0.1418, 0.625, 0.125, 0.25, 0.7353, 0.3505, 0.7326, 0.625, 0.1707, 0.625, 0.1418, 0.2752, 0.7353, 0.3544, 0.6228, 0.75, 0.5793, 0.875, 0.5793, 0.3505, 0.7326, 0.3511, 0.5239, 0.625, 0.5793, 0.75, 0.5793, 0.3544, 0.6228, 0.2805, 0.5207, 0.625, 0.6082, 0.625, 0.5793, 0.3511, 0.5239, 0.25, 0.5195, 0.625, 0.625, 0.625, 0.6082, 0.2805, 0.5207])
me_cube_005.update()
arm_armature_001 = bpy.data.armatures.new('Armature.001')  # bones are not reproduced

# ---- objects
ob_empty = bpy.data.objects.new('Empty', None)
ob_empty_001 = bpy.data.objects.new('Empty.001', None)
ob_double_safe = bpy.data.objects.new('double safe', me_cube_004)
ob_safe = bpy.data.objects.new('safe', me_cube_005)
ob_armature = bpy.data.objects.new('Armature', arm_armature_001)

# ---- transforms, parenting, visibility, modifiers, constraints
ob_empty.location = (-0.631, -4.66, 1.589)
ob_empty.rotation_euler = (1.583, -0.0, 0.0)
ob_empty.empty_display_type = 'IMAGE'
ob_empty.empty_display_size = 5.0
ob_empty.use_empty_image_alpha = True
ob_empty_001.location = (-1.718, 1.642, 1.604)
ob_empty_001.rotation_euler = (1.583, -0.0, 1.571)
ob_empty_001.empty_display_type = 'IMAGE'
ob_empty_001.empty_display_size = 5.0
ob_empty_001.use_empty_image_alpha = True
ob_empty_001.empty_image_side = 'FRONT'
ob_double_safe.location = (-0.03302, -0.007729, 2.763)
ob_double_safe.rotation_euler = (0.0, -0.0, 1.571)
_m = ob_double_safe.modifiers.new('Mirror', 'MIRROR')
_m.use_axis = (False, True, False)
_m.use_clip = True
ob_safe.location = (-0.0005441, -0.01578, 2.338)
ob_safe.rotation_euler = (0.0, -0.0, 1.571)
ob_safe.scale = (0.5219, 0.3427, 0.3225)
_m = ob_safe.modifiers.new('Mirror', 'MIRROR')
_m.use_axis = (False, True, False)
_m.use_clip = True
ob_armature.location = (0.0, 0.0, 1.57)
ob_armature.scale = (0.4104, 0.4104, 0.4104)
ob_armature.show_in_front = True

# ---- collection membership
col_collection.objects.link(ob_empty)
col_collection.objects.link(ob_empty_001)
col_collection.objects.link(ob_double_safe)
col_collection.objects.link(ob_safe)
col_collection.objects.link(ob_armature)

# ---- scene / render settings (as saved in the file)
scene.frame_start = 1; scene.frame_end = 250; scene.frame_set(1)
scene.render.engine = 'BLENDER_EEVEE_NEXT'
scene.cycles.sampling_pattern = 'TABULATED_SOBOL'
scene.eevee.ray_tracing_options.trace_max_roughness = 0.0
bpy.context.view_layer.update()

# ---- added for rendering (the .blend has no active camera and no usable light): camera, sun
cam_auto = bpy.data.cameras.new('AutoCamera')
cam_auto.lens = 50.0
cam_auto.sensor_width = 36.0
cam_auto.clip_end = 1000.0
ob_auto_camera = bpy.data.objects.new('AutoCamera', cam_auto)
scene.collection.objects.link(ob_auto_camera)
ob_auto_camera.location = (4.44634, -5.46679, 5.39587)
ob_auto_camera.rotation_euler = (1.09748, -7.21219e-08, 0.694738)
scene.camera = ob_auto_camera
light_auto_sun = bpy.data.lights.new('AutoSun', 'SUN')
light_auto_sun.energy = 3.0
light_auto_sun.angle = 0.0523599
ob_auto_sun = bpy.data.objects.new('AutoSun', light_auto_sun)
scene.collection.objects.link(ob_auto_sun)
ob_auto_sun.rotation_euler = (0.872665, 0.174533, 0.523599)
bpy.context.view_layer.update()
